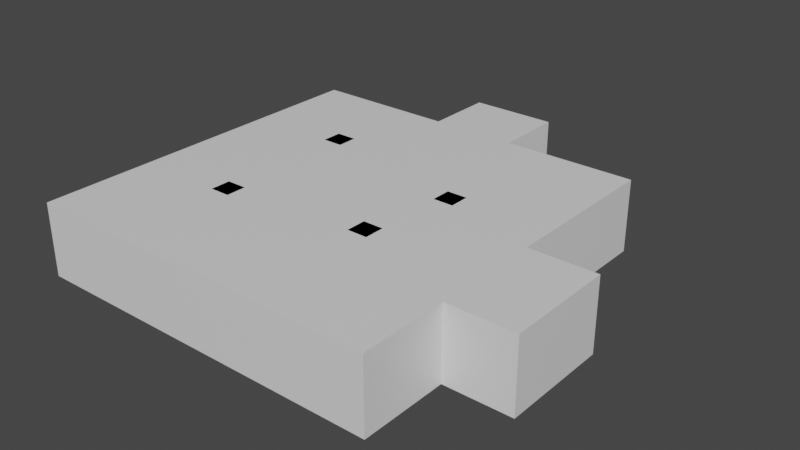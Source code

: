 # Source: demo_level.blend  (saved by Blender 2.92.15; exported with 4.5.12 LTS)
import bpy
from mathutils import Matrix  # noqa: F401  (used for matrix-valued properties, if any)

bpy.ops.wm.read_factory_settings(use_empty=True)
scene = bpy.context.scene
scene.name = 'Scene'

# ---- collections
col_collection = bpy.data.collections.new('Collection'); scene.collection.children.link(col_collection)

# ---- materials (node trees are filled in below, after node groups)
mat_material = bpy.data.materials.new('Material')
mat_material.alpha_threshold = 0.0
mat_material.use_transparent_shadow = False
mat_material.line_color = (0.0, 0.0, 0.0, 1.0)

# ---- material node trees
mat_material.use_nodes = True; mat_material.node_tree.nodes.clear()
_N = mat_material.node_tree.nodes; _L = mat_material.node_tree.links
n0 = _N.new('ShaderNodeOutputMaterial'); n0.name = 'Material Output'; n0.location = (300, 300)
n1 = _N.new('ShaderNodeBsdfPrincipled'); n1.name = 'Principled BSDF'; n1.location = (10, 300)
n1.distribution = 'GGX'
n1.subsurface_method = 'BURLEY'
n1.inputs[2].default_value = 0.4
n1.inputs[3].default_value = 1.45
n1.inputs[27].default_value = (0.0, 0.0, 0.0, 1.0)
n1.inputs[28].default_value = 1.0
_L.new(n1.outputs[0], n0.inputs[0])
n0.is_active_output = True

# ---- world
world_world = bpy.data.worlds.new('World'); scene.world = world_world
world_world.use_nodes = True; world_world.node_tree.nodes.clear()
_N = world_world.node_tree.nodes; _L = world_world.node_tree.links
n0 = _N.new('ShaderNodeOutputWorld'); n0.name = 'World Output'; n0.location = (300, 300)
n1 = _N.new('ShaderNodeBackground'); n1.name = 'Background'; n1.location = (10, 300)
n1.inputs[0].default_value = (0.05088, 0.05088, 0.05088, 1.0)
_L.new(n1.outputs[0], n0.inputs[0])
n0.is_active_output = True
world_world.color = (0.05088, 0.05088, 0.05088)
world_world.use_sun_shadow = False
world_world.sun_shadow_jitter_overblur = 0.0

# ---- meshes
me_cube = bpy.data.meshes.new('Cube')
me_cube.from_pydata([(10.0, 10.0, 3.0), (10.0, 10.0, -1.0), (10.0, -10.0, 3.0), (10.0, -10.0, -1.0), (-10.0, 10.0, 3.0), (-10.0, 10.0, -1.0), (-10.0, -10.0, 3.0), (-10.0, -10.0, -1.0), (-5.164, 4.036, -1.0), (-4.036, 4.036, -1.0), (-5.164, 5.164, -1.0), (-4.036, 5.164, -1.0), (-5.164, 5.164, 3.0), (-5.164, 4.036, 3.0), (-4.036, 4.036, 3.0), (-4.036, 5.164, 3.0), (3.836, 2.036, -1.0), (4.964, 2.036, -1.0), (3.836, 3.164, -1.0), (4.964, 3.164, -1.0), (3.836, 3.164, 3.0), (3.836, 2.036, 3.0), (4.964, 2.036, 3.0), (4.964, 3.164, 3.0), (-5.164, -3.964, -1.0), (-4.036, -3.964, -1.0), (-5.164, -2.836, -1.0), (-4.036, -2.836, -1.0), (-5.164, -2.836, 3.0), (-5.164, -3.964, 3.0), (-4.036, -3.964, 3.0), (-4.036, -2.836, 3.0), (2.836, -2.964, -1.0), (3.964, -2.964, -1.0), (2.836, -1.836, -1.0), (3.964, -1.836, -1.0), (2.836, -1.836, 3.0), (2.836, -2.964, 3.0), (3.964, -2.964, 3.0), (3.964, -1.836, 3.0), (-10.0, -5.169, -1.0), (10.0, -5.169, 3.0), (-10.0, -5.169, 3.0), (10.0, -5.169, -1.0), (-10.0, 0.8169, 3.0), (10.0, 0.8169, -1.0), (-10.0, 0.8169, -1.0), (10.0, 0.8169, 3.0), (13.71, 0.8169, 3.0), (13.71, -5.169, 3.0), (13.71, -5.169, -1.0), (13.71, 0.8169, -1.0), (2.667, 10.0, -1.0), (2.667, -10.0, 3.0), (2.667, -10.0, -1.0), (2.667, 10.0, 3.0), (2.667, -5.169, -1.0), (2.667, -5.169, 3.0), (2.667, 0.8169, 3.0), (2.667, 0.8169, -1.0), (-2.09, 10.0, -1.0), (-2.09, -10.0, 3.0), (-2.09, -5.169, 3.0), (-2.09, 0.8169, 3.0), (-2.09, -10.0, -1.0), (-2.09, 10.0, 3.0), (-2.09, -5.169, -1.0), (-2.09, 0.8169, -1.0), (-2.09, 13.85, 3.0), (2.667, 13.85, 3.0), (2.667, 13.85, -1.0), (-2.09, 13.85, -1.0), (-1.178, -1.166, -1.0), (1.123, -1.166, -1.0), (-1.178, 1.135, -1.0), (1.123, 1.135, -1.0), (-0.6716, 0.6286, -0.5), (-0.6716, -0.6597, -0.5), (0.6167, -0.6597, -0.5), (0.6167, 0.6286, -0.5), (-1.178, 1.135, -0.5), (-1.178, -1.166, -0.5), (1.123, -1.166, -0.5), (1.123, 1.135, -0.5), (-0.6716, 0.6286, -0.5), (-0.6716, -0.6597, -0.5), (0.6167, -0.6597, -0.5), (0.6167, 0.6286, -0.5), (-0.6716, 0.6286, 0.0), (-0.6716, -0.6597, 0.0), (0.6167, -0.6597, 0.0), (0.6167, 0.6286, 0.0)], [], [(62, 61, 6, 42), (64, 7, 6, 61), (46, 5, 4, 44), (56, 54, 3, 43), (43, 3, 2, 41), (52, 1, 0, 55), (8, 10, 11, 9), (13, 14, 15, 12), (11, 10, 12, 15), (8, 9, 14, 13), (9, 11, 15, 14), (10, 8, 13, 12), (16, 18, 19, 17), (21, 22, 23, 20), (19, 18, 20, 23), (16, 17, 22, 21), (17, 19, 23, 22), (18, 16, 21, 20), (24, 26, 27, 25), (29, 30, 31, 28), (27, 26, 28, 31), (24, 25, 30, 29), (25, 27, 31, 30), (26, 24, 29, 28), (32, 34, 35, 33), (37, 38, 39, 36), (35, 34, 36, 39), (32, 33, 38, 37), (33, 35, 39, 38), (34, 32, 37, 36), (47, 45, 51, 48), (59, 56, 43, 45), (7, 40, 42, 6), (63, 62, 42, 44), (65, 63, 44, 4), (52, 59, 45, 1), (1, 45, 47, 0), (40, 46, 44, 42), (51, 50, 49, 48), (41, 47, 48, 49), (43, 41, 49, 50), (45, 43, 50, 51), (60, 67, 59, 52), (0, 47, 58, 55), (47, 41, 57, 58), (67, 66, 56, 59), (52, 55, 69, 70), (66, 64, 54, 56), (3, 54, 53, 2), (41, 2, 53, 57), (40, 7, 64, 66), (5, 60, 65, 4), (46, 40, 66, 67), (5, 46, 67, 60), (55, 58, 63, 65), (58, 57, 62, 63), (54, 64, 61, 53), (57, 53, 61, 62), (71, 70, 69, 68), (60, 52, 70, 71), (55, 65, 68, 69), (65, 60, 71, 68), (72, 74, 75, 73), (78, 79, 87, 86), (75, 74, 80, 83), (72, 73, 82, 81), (73, 75, 83, 82), (74, 72, 81, 80), (77, 76, 80, 81), (78, 77, 81, 82), (79, 78, 82, 83), (76, 79, 83, 80), (87, 84, 88, 91), (76, 77, 85, 84), (79, 76, 84, 87), (77, 78, 86, 85), (89, 90, 91, 88), (85, 86, 90, 89), (86, 87, 91, 90), (84, 85, 89, 88)])
_uv = me_cube.uv_layers.new(name='UVMap')
_uv.uv.foreach_set('vector', [0.6668, 0.401, 0.6668, 0.5029, 0.5, 0.5029, 0.5, 0.401, 0.1687, 0.7578, 0.1687, 0.9246, 0.08435, 0.9246, 0.08435, 0.7578, 0.08435, 0.731, 0.08435, 0.9246, 0.0, 0.9246, 0.0, 0.731, 0.2329, 0.401, 0.2329, 0.5029, 0.07824, 0.5029, 0.07824, 0.401, 0.5905, 0.5029, 0.5905, 0.6047, 0.5061, 0.6047, 0.5061, 0.5029, 0.4218, 0.5029, 0.4218, 0.6575, 0.3374, 0.6575, 0.3374, 0.5029, 0.3612, 0.7656, 0.3612, 0.7419, 0.385, 0.7419, 0.385, 0.7656, 0.4088, 0.7656, 0.385, 0.7656, 0.385, 0.7419, 0.4088, 0.7419, 0.6716, 0.6517, 0.6954, 0.6517, 0.6954, 0.736, 0.6716, 0.736, 0.6748, 0.5029, 0.6986, 0.5029, 0.6986, 0.5872, 0.6748, 0.5872, 0.6954, 0.6517, 0.7192, 0.6517, 0.7192, 0.736, 0.6954, 0.736, 0.3016, 0.6697, 0.3254, 0.6697, 0.3254, 0.754, 0.3016, 0.754, 0.6954, 0.7598, 0.6954, 0.736, 0.7192, 0.736, 0.7192, 0.7598, 0.6954, 0.7598, 0.6716, 0.7598, 0.6716, 0.736, 0.6954, 0.736, 0.6986, 0.5029, 0.7224, 0.5029, 0.7224, 0.5872, 0.6986, 0.5872, 0.7462, 0.5029, 0.77, 0.5029, 0.77, 0.5872, 0.7462, 0.5872, 0.1687, 0.6965, 0.1925, 0.6965, 0.1925, 0.7809, 0.1687, 0.7809, 0.5537, 0.6891, 0.5775, 0.6891, 0.5775, 0.7734, 0.5537, 0.7734, 0.7192, 0.7598, 0.7192, 0.736, 0.7429, 0.736, 0.7429, 0.7598, 0.4666, 0.7644, 0.4428, 0.7644, 0.4428, 0.7406, 0.4666, 0.7406, 0.7192, 0.6517, 0.7429, 0.6517, 0.7429, 0.736, 0.7192, 0.736, 0.7224, 0.5029, 0.7462, 0.5029, 0.7462, 0.5872, 0.7224, 0.5872, 0.6381, 0.6875, 0.6618, 0.6875, 0.6618, 0.7719, 0.6381, 0.7719, 0.5061, 0.6891, 0.5299, 0.6891, 0.5299, 0.7734, 0.5061, 0.7734, 0.3374, 0.7656, 0.3374, 0.7419, 0.3612, 0.7419, 0.3612, 0.7656, 0.4904, 0.7644, 0.4666, 0.7644, 0.4666, 0.7406, 0.4904, 0.7406, 0.5905, 0.6875, 0.6143, 0.6875, 0.6143, 0.7719, 0.5905, 0.7719, 0.6143, 0.6875, 0.6381, 0.6875, 0.6381, 0.7719, 0.6143, 0.7719, 0.7429, 0.6517, 0.7667, 0.6517, 0.7667, 0.736, 0.7429, 0.736, 0.5299, 0.6891, 0.5537, 0.6891, 0.5537, 0.7734, 0.5299, 0.7734, 0.4218, 0.7134, 0.4218, 0.6291, 0.5, 0.6291, 0.5, 0.7134, 0.2329, 0.2748, 0.2329, 0.401, 0.07824, 0.401, 0.07824, 0.2748, 0.08435, 0.5029, 0.08435, 0.6047, 0.0, 0.6047, 0.0, 0.5029, 0.6668, 0.2748, 0.6668, 0.401, 0.5, 0.401, 0.5, 0.2748, 0.6668, 0.0811, 0.6668, 0.2748, 0.5, 0.2748, 0.5, 0.0811, 0.2329, 0.0811, 0.2329, 0.2748, 0.07824, 0.2748, 0.07824, 0.0811, 0.2531, 0.5029, 0.2531, 0.6965, 0.1687, 0.6965, 0.1687, 0.5029, 0.08435, 0.6047, 0.08435, 0.731, 0.0, 0.731, 0.0, 0.6047, 0.5061, 0.5029, 0.5061, 0.6291, 0.4218, 0.6291, 0.4218, 0.5029, 0.9218, 0.401, 0.9218, 0.2748, 1.0, 0.2748, 1.0, 0.401, 0.4156, 0.6575, 0.4156, 0.7419, 0.3374, 0.7419, 0.3374, 0.6575, 0.07824, 0.2748, 0.07824, 0.401, 0.0, 0.401, 0.0, 0.2748, 0.3332, 0.0811, 0.3332, 0.2748, 0.2329, 0.2748, 0.2329, 0.0811, 0.9218, 0.0811, 0.9218, 0.2748, 0.7671, 0.2748, 0.7671, 0.0811, 0.9218, 0.2748, 0.9218, 0.401, 0.7671, 0.401, 0.7671, 0.2748, 0.3332, 0.2748, 0.3332, 0.401, 0.2329, 0.401, 0.2329, 0.2748, 0.5872, 0.6047, 0.5872, 0.6891, 0.5061, 0.6891, 0.5061, 0.6047, 0.3332, 0.401, 0.3332, 0.5029, 0.2329, 0.5029, 0.2329, 0.401, 0.1687, 0.5029, 0.1687, 0.6575, 0.08435, 0.6575, 0.08435, 0.5029, 0.9218, 0.401, 0.9218, 0.5029, 0.7671, 0.5029, 0.7671, 0.401, 0.5, 0.401, 0.5, 0.5029, 0.3332, 0.5029, 0.3332, 0.401, 0.2531, 0.6697, 0.2531, 0.5029, 0.3374, 0.5029, 0.3374, 0.6697, 0.5, 0.2748, 0.5, 0.401, 0.3332, 0.401, 0.3332, 0.2748, 0.5, 0.0811, 0.5, 0.2748, 0.3332, 0.2748, 0.3332, 0.0811, 0.7671, 0.0811, 0.7671, 0.2748, 0.6668, 0.2748, 0.6668, 0.0811, 0.7671, 0.2748, 0.7671, 0.401, 0.6668, 0.401, 0.6668, 0.2748, 0.1687, 0.6575, 0.1687, 0.7578, 0.08435, 0.7578, 0.08435, 0.6575, 0.7671, 0.401, 0.7671, 0.5029, 0.6668, 0.5029, 0.6668, 0.401, 0.6748, 0.5029, 0.6748, 0.6032, 0.5905, 0.6032, 0.5905, 0.5029, 0.3332, 0.0811, 0.2329, 0.0811, 0.2329, 0.0, 0.3332, 0.0, 0.7671, 0.0811, 0.6668, 0.0811, 0.6668, 0.0, 0.7671, 0.0, 0.5905, 0.6875, 0.5905, 0.6032, 0.6716, 0.6032, 0.6716, 0.6875, 0.6716, 0.6517, 0.6716, 0.6032, 0.7201, 0.6032, 0.7201, 0.6517, 0.1687, 0.5029, 0.1687, 0.5029, 0.1687, 0.5029, 0.1687, 0.5029, 0.2347, 0.6965, 0.2347, 0.745, 0.2136, 0.745, 0.2136, 0.6965, 0.4428, 0.7134, 0.4428, 0.762, 0.4218, 0.762, 0.4218, 0.7134, 0.7412, 0.6032, 0.7412, 0.6517, 0.7201, 0.6517, 0.7201, 0.6032, 0.2136, 0.6965, 0.2136, 0.745, 0.1925, 0.745, 0.1925, 0.6965, 0.2909, 0.7075, 0.2909, 0.6803, 0.3016, 0.6697, 0.3016, 0.7182, 0.2637, 0.7075, 0.2909, 0.7075, 0.3016, 0.7182, 0.2531, 0.7182, 0.2637, 0.6803, 0.2637, 0.7075, 0.2531, 0.7182, 0.2531, 0.6697, 0.2909, 0.6803, 0.2637, 0.6803, 0.2531, 0.6697, 0.3016, 0.6697, 0.7623, 0.6032, 0.7623, 0.6303, 0.7412, 0.6303, 0.7412, 0.6032, 0.1687, 0.5029, 0.1687, 0.5029, 0.1687, 0.5029, 0.1687, 0.5029, 0.1687, 0.5029, 0.1687, 0.5029, 0.1687, 0.5029, 0.1687, 0.5029, 0.1687, 0.5029, 0.1687, 0.5029, 0.1687, 0.5029, 0.1687, 0.5029, 0.47, 0.7406, 0.4428, 0.7406, 0.4428, 0.7134, 0.47, 0.7134, 0.2952, 0.7182, 0.2952, 0.7454, 0.2741, 0.7454, 0.2741, 0.7182, 0.4911, 0.7134, 0.4911, 0.7406, 0.47, 0.7406, 0.47, 0.7134, 0.2741, 0.7182, 0.2741, 0.7454, 0.2531, 0.7454, 0.2531, 0.7182])
me_cube.materials.append(mat_material)
me_cube.use_remesh_preserve_volume = False
me_cube.use_remesh_preserve_attributes = False
me_cube.use_mirror_vertex_groups = False
me_cube.update()

# ---- objects
ob_cube = bpy.data.objects.new('Cube', me_cube)

# ---- transforms, parenting, visibility, modifiers, constraints
ob_cube.location = (0.0, 0.0, 1.0)
ob_cube.lock_rotations_4d = False
ob_cube.empty_display_type = 'ARROWS'
ob_cube.lineart.crease_threshold = 0.0

# ---- collection membership
col_collection.objects.link(ob_cube)

# ---- scene / render settings (as saved in the file)
scene.frame_start = 1; scene.frame_end = 250; scene.frame_set(1)
scene.render.engine = 'BLENDER_EEVEE_NEXT'
scene.cycles.use_denoising = False
scene.cycles.samples = 128
scene.cycles.sampling_pattern = 'TABULATED_SOBOL'
scene.cycles.use_adaptive_sampling = False
scene.cycles.use_light_tree = False
scene.view_settings.view_transform = 'Filmic'
bpy.context.view_layer.update()

# ---- added for rendering (the .blend has no active camera and no usable light): camera, sun
cam_auto = bpy.data.cameras.new('AutoCamera')
cam_auto.lens = 50.0
cam_auto.sensor_width = 36.0
cam_auto.clip_end = 1000.0
ob_auto_camera = bpy.data.objects.new('AutoCamera', cam_auto)
scene.collection.objects.link(ob_auto_camera)
ob_auto_camera.location = (33.1874, -35.6758, 27.0658)
ob_auto_camera.rotation_euler = (1.09748, -7.21219e-08, 0.694738)
scene.camera = ob_auto_camera
light_auto_sun = bpy.data.lights.new('AutoSun', 'SUN')
light_auto_sun.energy = 3.0
light_auto_sun.angle = 0.0523599
ob_auto_sun = bpy.data.objects.new('AutoSun', light_auto_sun)
scene.collection.objects.link(ob_auto_sun)
ob_auto_sun.rotation_euler = (0.872665, 0.174533, 0.523599)
bpy.context.view_layer.update()
